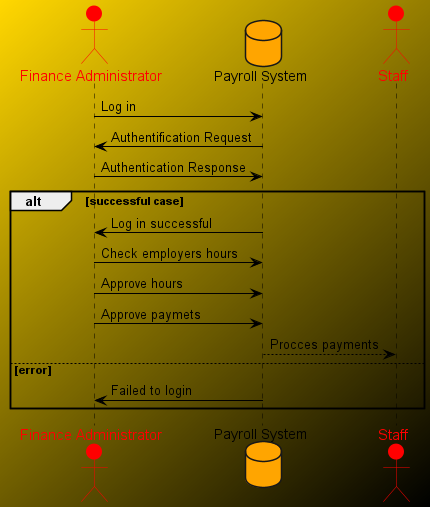

The diagram above was rendered by PlantUML. Its source (embedded in the PNG):
@startuml sequence
skinparam backgroundColor gold/black
skinparam sequence {
ArrowColor Black
ActorBorderColor red
LifeLineBorderColor black
LifeLineBackgroundColor black
ActorBackgroundColor red 
ActorFontColor red
ActorFontSize 15
}
actor "Finance Administrator" as foo
database "Payroll System" as foo2 #orange
actor Staff as foo3
foo->foo2: Log in
foo<-foo2 : Authentification Request
foo-> foo2: Authentication Response

alt successful case
     foo<-foo2: Log in successful
     foo->foo2: Check employers hours
     foo->foo2: Approve hours
     foo->foo2: Approve paymets 
     foo2--> foo3: Procces payments
else  error 
    foo<-foo2: Failed to login
  end
@enduml